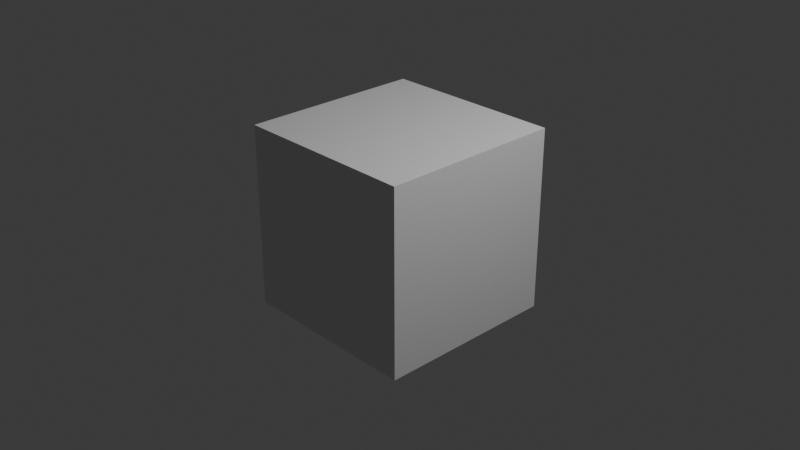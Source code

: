 # Source: startup.blend  (saved by Blender 3.4.6; exported with 4.5.12 LTS)
import bpy
from mathutils import Matrix  # noqa: F401  (used for matrix-valued properties, if any)

bpy.ops.wm.read_factory_settings(use_empty=True)
scene = bpy.context.scene
scene.name = 'Scene'

# ---- collections
col_collection = bpy.data.collections.new('Collection'); scene.collection.children.link(col_collection)

# ---- materials (node trees are filled in below, after node groups)
mat_material = bpy.data.materials.new('Material')
mat_material.alpha_threshold = 0.0
mat_material.roughness = 0.5
mat_material.line_color = (0.0, 0.0, 0.0, 1.0)

# ---- material node trees
mat_material.use_nodes = True; mat_material.node_tree.nodes.clear()
_N = mat_material.node_tree.nodes; _L = mat_material.node_tree.links
n0 = _N.new('ShaderNodeOutputMaterial'); n0.name = 'Material Output'; n0.location = (300, 300)
n1 = _N.new('ShaderNodeBsdfPrincipled'); n1.name = 'Principled BSDF'; n1.location = (10, 300)
n1.distribution = 'GGX'
n1.subsurface_method = 'RANDOM_WALK_SKIN'
n1.inputs[3].default_value = 1.45
n1.inputs[27].default_value = (0.0, 0.0, 0.0, 1.0)
n1.inputs[28].default_value = 1.0
_L.new(n1.outputs[0], n0.inputs[0])
n0.is_active_output = True

# ---- world
world_world = bpy.data.worlds.new('World'); scene.world = world_world
world_world.use_nodes = True; world_world.node_tree.nodes.clear()
_N = world_world.node_tree.nodes; _L = world_world.node_tree.links
n0 = _N.new('ShaderNodeOutputWorld'); n0.name = 'World Output'; n0.location = (300, 300)
n1 = _N.new('ShaderNodeBackground'); n1.name = 'Background'; n1.location = (10, 300)
n1.inputs[0].default_value = (0.05088, 0.05088, 0.05088, 1.0)
_L.new(n1.outputs[0], n0.inputs[0])
n0.is_active_output = True
world_world.color = (0.05088, 0.05088, 0.05088)
world_world.use_sun_shadow = False
world_world.sun_shadow_jitter_overblur = 0.0

# ---- cameras
cam_camera = bpy.data.cameras.new('Camera')
cam_camera.clip_end = 100.0
cam_camera.ortho_scale = 7.314

# ---- lights
light_light = bpy.data.lights.new('Light', 'POINT')
light_light.transmission_factor = 0.0
light_light.energy = 1000.0
light_light.shadow_soft_size = 0.1
light_light.shadow_maximum_resolution = 0.006
light_light.use_absolute_resolution = True

# ---- meshes
me_cube = bpy.data.meshes.new('Cube')
me_cube.from_pydata([(1.0, 1.0, 1.0), (1.0, 1.0, -1.0), (1.0, -1.0, 1.0), (1.0, -1.0, -1.0), (-1.0, 1.0, 1.0), (-1.0, 1.0, -1.0), (-1.0, -1.0, 1.0), (-1.0, -1.0, -1.0)], [], [(0, 4, 6, 2), (3, 2, 6, 7), (7, 6, 4, 5), (5, 1, 3, 7), (1, 0, 2, 3), (5, 4, 0, 1)])
_uv = me_cube.uv_layers.new(name='UVMap')
_uv.uv.foreach_set('vector', [0.625, 0.5, 0.875, 0.5, 0.875, 0.75, 0.625, 0.75, 0.375, 0.75, 0.625, 0.75, 0.625, 1.0, 0.375, 1.0, 0.375, 0.0, 0.625, 0.0, 0.625, 0.25, 0.375, 0.25, 0.125, 0.5, 0.375, 0.5, 0.375, 0.75, 0.125, 0.75, 0.375, 0.5, 0.625, 0.5, 0.625, 0.75, 0.375, 0.75, 0.375, 0.25, 0.625, 0.25, 0.625, 0.5, 0.375, 0.5])
me_cube.materials.append(mat_material)
me_cube.use_mirror_vertex_groups = False
me_cube.update()

# ---- objects
ob_cube = bpy.data.objects.new('Cube', me_cube)
ob_light = bpy.data.objects.new('Light', light_light)
ob_camera = bpy.data.objects.new('Camera', cam_camera)

# ---- transforms, parenting, visibility, modifiers, constraints
ob_cube.location = (0.0, 0.0, 0.0)
ob_cube.lock_rotations_4d = False
ob_cube.empty_display_type = 'ARROWS'
ob_cube.lineart.crease_threshold = 0.0
ob_light.location = (4.076, 1.005, 5.904)
ob_light.rotation_euler = (0.6503, 0.05522, 1.866)
ob_light.lock_rotations_4d = False
ob_light.empty_display_type = 'ARROWS'
ob_light.color = (0.0, 0.0, 0.0, 0.0)
ob_light.lineart.crease_threshold = 0.0
ob_camera.location = (7.359, -6.926, 4.958)
ob_camera.rotation_euler = (1.109, 0.0, 0.8149)
ob_camera.lock_rotations_4d = False
ob_camera.empty_display_type = 'ARROWS'
ob_camera.color = (0.0, 0.0, 0.0, 0.0)
ob_camera.display_type = 'WIRE'
ob_camera.lineart.crease_threshold = 0.0

# ---- collection membership
col_collection.objects.link(ob_cube)
col_collection.objects.link(ob_light)
col_collection.objects.link(ob_camera)

# ---- scene / render settings (as saved in the file)
scene.camera = ob_camera
scene.frame_start = 1; scene.frame_end = 250; scene.frame_set(1)
scene.render.engine = 'CYCLES'
scene.cycles.sampling_pattern = 'TABULATED_SOBOL'
scene.cycles.use_light_tree = False
bpy.context.view_layer.update()
